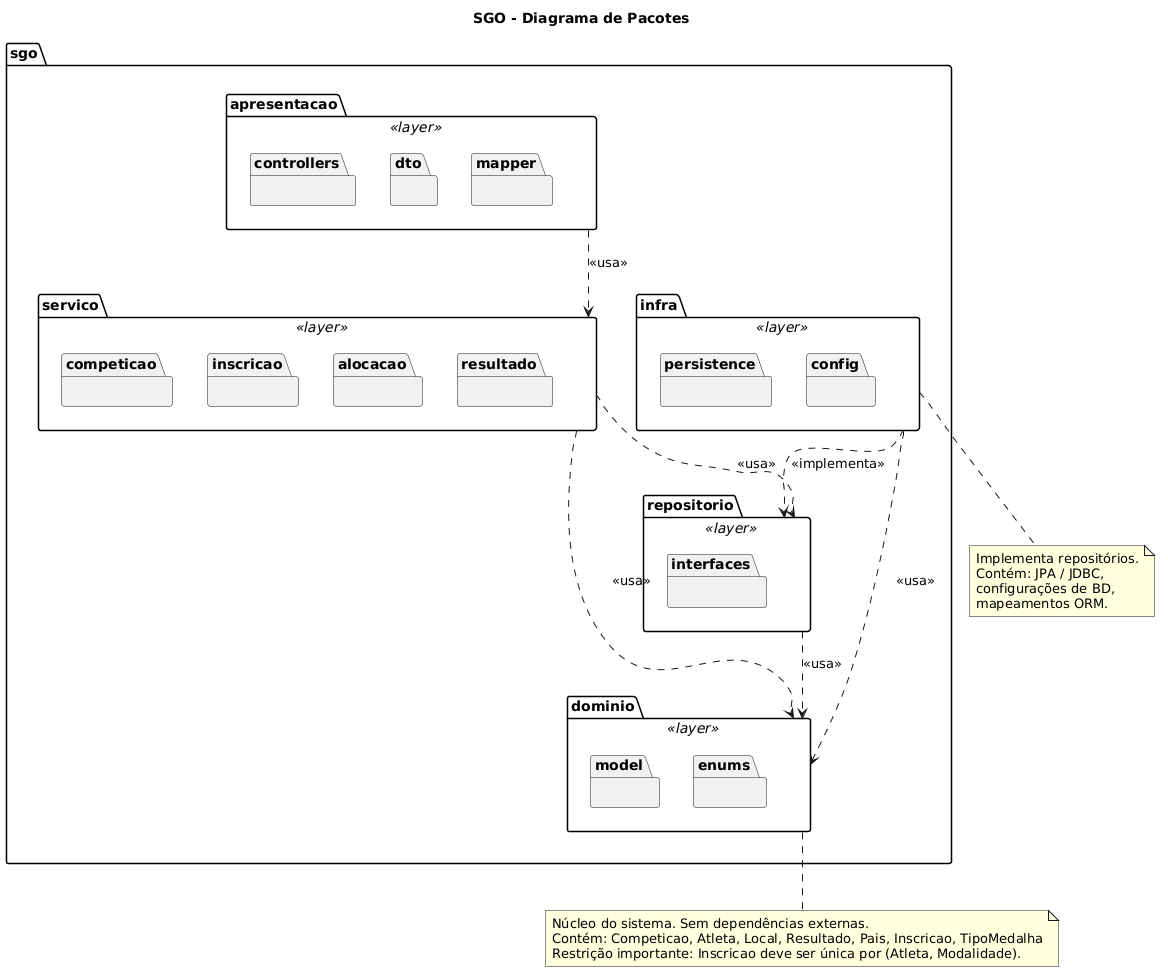

The diagram above was rendered by PlantUML. Its source (embedded in the PNG):
@startuml
<style>
  packageDiagram {
    BackgroundColor #FDFDFD
    BorderColor #14213D
    FontColor #000000
    package {
      BackgroundColor #EAF2FB
      LineColor #14213D
      FontStyle bold
      FontSize 13
    }
    arrow {
      LineColor #555555
      FontThickness 1.2
    }
    stereotype {
      FontColor #D90429
      FontStyle italic
    }
  }
</style>

title SGO - Diagrama de Pacotes

' =========================================================
' PACOTES DO SISTEMA
' =========================================================

package "sgo" {

    package "apresentacao" <<layer>> {
        package "controllers" {
      }
      package "dto" {
      }
      package "mapper" {
        }
    }

    package "servico" <<layer>> {
        package "competicao" {
        }
        package "inscricao" {
        }
        package "alocacao" {
        }
        package "resultado" {
        }
    }

    package "dominio" <<layer>> {
        package "model" {
        }
        package "enums" {
        }
    }

    package "repositorio" <<layer>> {
        package "interfaces" {
        }
    }

    package "infra" <<layer>> {
        package "persistence" {
        }
        package "config" {
        }
    }
}

' =========================================================
' DEPENDÊNCIAS ENTRE PACOTES (regra: externo → interno)
' =========================================================

' Apresentação depende de Serviço
"apresentacao" ..> "servico"     : <<usa>>

' Serviço depende de Domínio e Repositório
"servico"      ..> "dominio"     : <<usa>>
"servico"      ..> "repositorio" : <<usa>>

' Repositório (interfaces) depende de Domínio
"repositorio"  ..> "dominio"     : <<usa>>

' Infra implementa interfaces do Repositório e acessa Domínio
"infra"        ..> "repositorio" : <<implementa>>
"infra"        ..> "dominio"     : <<usa>>

' Nota explicativa
note bottom of "dominio"
  Núcleo do sistema. Sem dependências externas.
  Contém: Competicao, Atleta, Local, Resultado, Pais, Inscricao, TipoMedalha
  Restrição importante: Inscricao deve ser única por (Atleta, Modalidade).
end note

note bottom of "infra"
  Implementa repositórios.
  Contém: JPA / JDBC,
  configurações de BD,
  mapeamentos ORM.
end note
@enduml